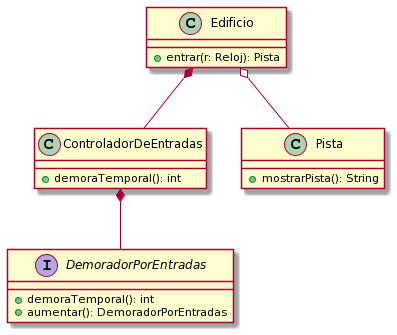

The diagram above was rendered by PlantUML. Its source (embedded in the PNG):
@startuml
class Edificio {
    +entrar(r: Reloj): Pista    
}

class ControladorDeEntradas {
    +demoraTemporal(): int
}

interface DemoradorPorEntradas {
    +demoraTemporal(): int
    +aumentar(): DemoradorPorEntradas
}

class Pista {
    +mostrarPista(): String
}

Edificio *-- ControladorDeEntradas
Edificio o-- Pista

ControladorDeEntradas *-- DemoradorPorEntradas
@enduml